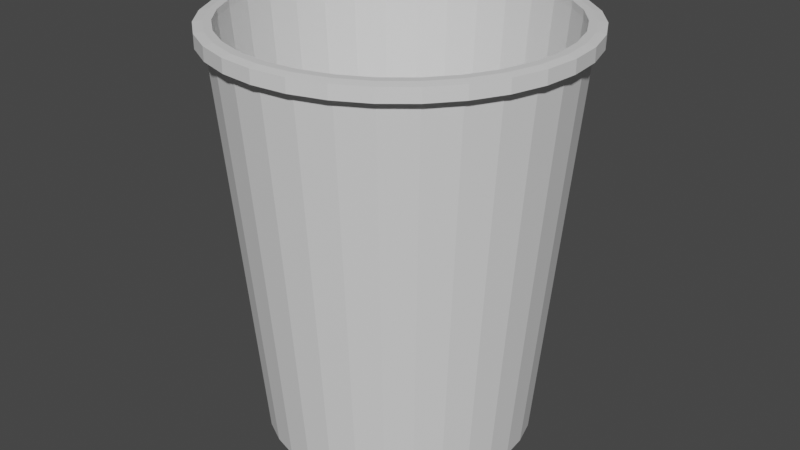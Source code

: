 # Source: Cup.blend  (saved by Blender 2.80.75; exported with 4.5.12 LTS)
import bpy
from mathutils import Matrix  # noqa: F401  (used for matrix-valued properties, if any)

bpy.ops.wm.read_factory_settings(use_empty=True)
scene = bpy.context.scene
scene.name = 'Scene'

# ---- collections
col_collection = bpy.data.collections.new('Collection'); scene.collection.children.link(col_collection)

# ---- materials (node trees are filled in below, after node groups)
mat_cup = bpy.data.materials.new('Cup')
mat_cup.use_transparent_shadow = False
mat_cuppattern = bpy.data.materials.new('CupPattern')
mat_cuppattern.use_transparent_shadow = False

# ---- material node trees
mat_cup.use_nodes = True; mat_cup.node_tree.nodes.clear()
_N = mat_cup.node_tree.nodes; _L = mat_cup.node_tree.links
n0 = _N.new('ShaderNodeOutputMaterial'); n0.name = 'Material Output'; n0.location = (300, 300)
n1 = _N.new('ShaderNodeBsdfPrincipled'); n1.name = 'Principled BSDF'; n1.location = (10, 300)
n1.distribution = 'GGX'
n1.subsurface_method = 'BURLEY'
n1.inputs[3].default_value = 1.45
n1.inputs[27].default_value = (0.0, 0.0, 0.0, 1.0)
n1.inputs[28].default_value = 1.0
_L.new(n1.outputs[0], n0.inputs[0])
n0.is_active_output = True
mat_cuppattern.use_nodes = True; mat_cuppattern.node_tree.nodes.clear()
_N = mat_cuppattern.node_tree.nodes; _L = mat_cuppattern.node_tree.links
n0 = _N.new('ShaderNodeOutputMaterial'); n0.name = 'Material Output'; n0.location = (300, 300)
n1 = _N.new('ShaderNodeBsdfPrincipled'); n1.name = 'Principled BSDF'; n1.location = (10, 300)
n1.distribution = 'GGX'
n1.subsurface_method = 'BURLEY'
n1.inputs[3].default_value = 1.45
n1.inputs[27].default_value = (0.0, 0.0, 0.0, 1.0)
n1.inputs[28].default_value = 1.0
_L.new(n1.outputs[0], n0.inputs[0])
n0.is_active_output = True

# ---- world
world_world = bpy.data.worlds.new('World'); scene.world = world_world
world_world.use_nodes = True; world_world.node_tree.nodes.clear()
_N = world_world.node_tree.nodes; _L = world_world.node_tree.links
n0 = _N.new('ShaderNodeOutputWorld'); n0.name = 'World Output'; n0.location = (300, 300)
n1 = _N.new('ShaderNodeBackground'); n1.name = 'Background'; n1.location = (10, 300)
n1.inputs[0].default_value = (0.05088, 0.05088, 0.05088, 1.0)
_L.new(n1.outputs[0], n0.inputs[0])
n0.is_active_output = True
world_world.color = (0.05088, 0.05088, 0.05088)
world_world.use_sun_shadow = False
world_world.sun_shadow_jitter_overblur = 0.0

# ---- meshes
me_cylinder = bpy.data.meshes.new('Cylinder')
me_cylinder.from_pydata([(1.553e-08, 0.8692, 0.0), (-8.857e-09, 1.1, 2.571), (0.1696, 0.8525, 0.0), (0.2146, 1.079, 2.571), (0.3326, 0.803, 0.0), (0.4209, 1.016, 2.571), (0.4829, 0.7227, 0.0), (0.611, 0.9145, 2.571), (0.6146, 0.6146, 0.0), (0.7777, 0.7777, 2.571), (0.7227, 0.4829, 0.0), (0.9145, 0.611, 2.571), (0.803, 0.3326, 0.0), (1.016, 0.4209, 2.571), (0.8525, 0.1696, 0.0), (1.079, 0.2146, 2.571), (0.8692, 1.029e-07, 0.0), (1.1, 5.388e-08, 2.571), (0.8525, -0.1696, 0.0), (1.079, -0.2146, 2.571), (0.803, -0.3326, 0.0), (1.016, -0.4209, 2.571), (0.7227, -0.4829, 0.0), (0.9145, -0.611, 2.571), (0.6146, -0.6146, 0.0), (0.7777, -0.7777, 2.571), (0.4829, -0.7227, 0.0), (0.611, -0.9145, 2.571), (0.3326, -0.803, 0.0), (0.4209, -1.016, 2.571), (0.1696, -0.8525, 0.0), (0.2146, -1.079, 2.571), (-2.677e-07, -0.8692, 0.0), (-3.672e-07, -1.1, 2.571), (-0.1696, -0.8525, 0.0), (-0.2146, -1.079, 2.571), (-0.3326, -0.803, 0.0), (-0.4209, -1.016, 2.571), (-0.4829, -0.7227, 0.0), (-0.611, -0.9145, 2.571), (-0.6146, -0.6146, 0.0), (-0.7777, -0.7777, 2.571), (-0.7227, -0.4829, 0.0), (-0.9145, -0.611, 2.571), (-0.803, -0.3326, 0.0), (-1.016, -0.4209, 2.571), (-0.8525, -0.1696, 0.0), (-1.079, -0.2146, 2.571), (-0.8692, 8.766e-07, 0.0), (-1.1, 1.033e-06, 2.571), (-0.8525, 0.1696, 0.0), (-1.079, 0.2146, 2.571), (-0.803, 0.3326, 0.0), (-1.016, 0.4209, 2.571), (-0.7227, 0.4829, 0.0), (-0.9145, 0.611, 2.571), (-0.6146, 0.6146, 0.0), (-0.7777, 0.7777, 2.571), (-0.4829, 0.7227, 0.0), (-0.611, 0.9145, 2.571), (-0.3326, 0.803, 0.0), (-0.4209, 1.016, 2.571), (-0.1696, 0.8525, 0.0), (-0.2146, 1.079, 2.571), (0.2048, 1.029, 2.607), (-2.89e-09, 1.05, 2.607), (0.4017, 0.9697, 2.607), (0.5831, 0.8727, 2.607), (0.7422, 0.7422, 2.607), (0.8727, 0.5831, 2.607), (0.9697, 0.4017, 2.607), (1.029, 0.2048, 2.607), (1.05, 6.441e-08, 2.607), (1.029, -0.2048, 2.607), (0.9697, -0.4017, 2.607), (0.8727, -0.5831, 2.607), (0.7422, -0.7422, 2.607), (0.5831, -0.8727, 2.607), (0.4017, -0.9697, 2.607), (0.2048, -1.029, 2.607), (-3.449e-07, -1.05, 2.607), (-0.2048, -1.029, 2.607), (-0.4017, -0.9697, 2.607), (-0.5831, -0.8727, 2.607), (-0.7422, -0.7422, 2.607), (-0.8727, -0.5831, 2.607), (-0.9697, -0.4017, 2.607), (-1.029, -0.2048, 2.607), (-1.05, 9.987e-07, 2.607), (-1.029, 0.2048, 2.607), (-0.9697, 0.4017, 2.607), (-0.8727, 0.5831, 2.607), (-0.7422, 0.7422, 2.607), (-0.5831, 0.8727, 2.607), (-0.4017, 0.9697, 2.607), (-0.2048, 1.029, 2.607), (0.1652, 0.8304, 0.03303), (2.679e-07, 0.8467, 0.03303), (0.324, 0.7823, 0.03303), (0.4704, 0.704, 0.03303), (0.5987, 0.5987, 0.03303), (0.704, 0.4704, 0.03303), (0.7823, 0.324, 0.03303), (0.8304, 0.1652, 0.03303), (0.8467, 1.112e-07, 0.03303), (0.8304, -0.1652, 0.03303), (0.7823, -0.324, 0.03303), (0.704, -0.4704, 0.03303), (0.5987, -0.5987, 0.03303), (0.4704, -0.704, 0.03303), (0.324, -0.7823, 0.03303), (0.1652, -0.8304, 0.03303), (-7.987e-09, -0.8467, 0.03303), (-0.1652, -0.8304, 0.03303), (-0.324, -0.7823, 0.03303), (-0.4704, -0.704, 0.03303), (-0.5987, -0.5987, 0.03303), (-0.704, -0.4704, 0.03303), (-0.7823, -0.324, 0.03303), (-0.8304, -0.1652, 0.03303), (-0.8467, 8.648e-07, 0.03303), (-0.8304, 0.1652, 0.03303), (-0.7823, 0.324, 0.03303), (-0.704, 0.4704, 0.03303), (-0.5987, 0.5987, 0.03303), (-0.4704, 0.704, 0.03303), (-0.324, 0.7823, 0.03303), (-0.1652, 0.8304, 0.03303), (0.2146, 1.079, 2.653), (-8.857e-09, 1.1, 2.653), (0.4209, 1.016, 2.653), (0.611, 0.9145, 2.653), (0.7777, 0.7777, 2.653), (0.9145, 0.611, 2.653), (1.016, 0.4209, 2.653), (1.079, 0.2146, 2.653), (1.1, 5.388e-08, 2.653), (1.079, -0.2146, 2.653), (1.016, -0.4209, 2.653), (0.9145, -0.611, 2.653), (0.7777, -0.7777, 2.653), (0.611, -0.9145, 2.653), (0.4209, -1.016, 2.653), (0.2146, -1.079, 2.653), (-3.672e-07, -1.1, 2.653), (-0.2146, -1.079, 2.653), (-0.4209, -1.016, 2.653), (-0.611, -0.9145, 2.653), (-0.7777, -0.7777, 2.653), (-0.9145, -0.611, 2.653), (-1.016, -0.4209, 2.653), (-1.079, -0.2146, 2.653), (-1.1, 1.033e-06, 2.653), (-1.079, 0.2146, 2.653), (-1.016, 0.4209, 2.653), (-0.9145, 0.611, 2.653), (-0.7777, 0.7777, 2.653), (-0.611, 0.9145, 2.653), (-0.4209, 1.016, 2.653), (-0.2146, 1.079, 2.653), (0.2048, 1.029, 2.653), (-2.89e-09, 1.05, 2.653), (0.4017, 0.9697, 2.653), (0.5831, 0.8727, 2.653), (0.7422, 0.7422, 2.653), (0.8727, 0.5831, 2.653), (0.9697, 0.4017, 2.653), (1.029, 0.2048, 2.653), (1.05, 6.441e-08, 2.653), (1.029, -0.2048, 2.653), (0.9697, -0.4017, 2.653), (0.8727, -0.5831, 2.653), (0.7422, -0.7422, 2.653), (0.5831, -0.8727, 2.653), (0.4017, -0.9697, 2.653), (0.2048, -1.029, 2.653), (-3.449e-07, -1.05, 2.653), (-0.2048, -1.029, 2.653), (-0.4017, -0.9697, 2.653), (-0.5831, -0.8727, 2.653), (-0.7422, -0.7422, 2.653), (-0.8727, -0.5831, 2.653), (-0.9697, -0.4017, 2.653), (-1.029, -0.2048, 2.653), (-1.05, 9.987e-07, 2.653), (-1.029, 0.2048, 2.653), (-0.9697, 0.4017, 2.653), (-0.8727, 0.5831, 2.653), (-0.7422, 0.7422, 2.653), (-0.5831, 0.8727, 2.653), (-0.4017, 0.9697, 2.653), (-0.2048, 1.029, 2.653), (0.2255, 1.134, 2.559), (-1.222e-08, 1.156, 2.559), (0.4424, 1.068, 2.559), (0.6422, 0.9611, 2.559), (0.8174, 0.8174, 2.559), (0.9611, 0.6422, 2.559), (1.068, 0.4424, 2.559), (1.134, 0.2255, 2.559), (1.156, 4.275e-08, 2.559), (1.134, -0.2255, 2.559), (1.068, -0.4424, 2.559), (0.9611, -0.6422, 2.559), (0.8174, -0.8174, 2.559), (0.6422, -0.9611, 2.559), (0.4424, -1.068, 2.559), (0.2255, -1.134, 2.559), (-3.889e-07, -1.156, 2.559), (-0.2255, -1.134, 2.559), (-0.4424, -1.068, 2.559), (-0.6422, -0.9611, 2.559), (-0.8174, -0.8174, 2.559), (-0.9612, -0.6422, 2.559), (-1.068, -0.4424, 2.559), (-1.134, -0.2255, 2.559), (-1.156, 1.072e-06, 2.559), (-1.134, 0.2255, 2.559), (-1.068, 0.4424, 2.559), (-0.9611, 0.6422, 2.559), (-0.8174, 0.8174, 2.559), (-0.6422, 0.9612, 2.559), (-0.4424, 1.068, 2.559), (-0.2255, 1.134, 2.559), (0.4424, -1.068, 2.644), (0.9611, 0.6422, 2.644), (-0.2255, 1.134, 2.644), (-1.068, -0.4424, 2.644), (0.6422, -0.9611, 2.644), (0.8174, 0.8174, 2.644), (-0.4424, 1.068, 2.644), (-0.9612, -0.6422, 2.644), (0.8174, -0.8174, 2.644), (0.6422, 0.9611, 2.644), (-0.6422, 0.9612, 2.644), (-0.8174, -0.8174, 2.644), (0.9611, -0.6422, 2.644), (1.068, -0.4424, 2.644), (0.4424, 1.068, 2.644), (0.2255, 1.134, 2.644), (-0.8174, 0.8174, 2.644), (-0.9611, 0.6422, 2.644), (-0.6422, -0.9611, 2.644), (-0.4424, -1.068, 2.644), (-1.222e-08, 1.156, 2.644), (1.068, 0.4424, 2.644), (1.134, 0.2255, 2.644), (1.156, 4.275e-08, 2.644), (1.134, -0.2255, 2.644), (0.2255, -1.134, 2.644), (-3.889e-07, -1.156, 2.644), (-0.2255, -1.134, 2.644), (-1.134, -0.2255, 2.644), (-1.156, 1.072e-06, 2.644), (-1.134, 0.2255, 2.644), (-1.068, 0.4424, 2.644)], [], [(0, 1, 3, 2), (2, 3, 5, 4), (4, 5, 7, 6), (6, 7, 9, 8), (8, 9, 11, 10), (10, 11, 13, 12), (12, 13, 15, 14), (14, 15, 17, 16), (16, 17, 19, 18), (18, 19, 21, 20), (20, 21, 23, 22), (22, 23, 25, 24), (24, 25, 27, 26), (26, 27, 29, 28), (28, 29, 31, 30), (30, 31, 33, 32), (32, 33, 35, 34), (34, 35, 37, 36), (36, 37, 39, 38), (38, 39, 41, 40), (40, 41, 43, 42), (42, 43, 45, 44), (44, 45, 47, 46), (46, 47, 49, 48), (48, 49, 51, 50), (50, 51, 53, 52), (52, 53, 55, 54), (54, 55, 57, 56), (56, 57, 59, 58), (58, 59, 61, 60), (156, 157, 234, 240), (60, 61, 63, 62), (62, 63, 1, 0), (0, 2, 4, 6, 8, 10, 12, 14, 16, 18, 20, 22, 24, 26, 28, 30, 32, 34, 36, 38, 40, 42, 44, 46, 48, 50, 52, 54, 56, 58, 60, 62), (66, 64, 96, 98), (47, 45, 214, 215), (89, 90, 186, 185), (128, 130, 238, 239), (88, 89, 185, 184), (155, 156, 240, 241), (87, 88, 184, 183), (29, 27, 205, 206), (129, 128, 239, 244), (86, 87, 183, 182), (154, 155, 241, 255), (85, 86, 182, 181), (11, 9, 196, 197), (84, 85, 181, 180), (63, 61, 222, 223), (153, 154, 255, 254), (83, 84, 180, 179), (45, 43, 213, 214), (82, 83, 179, 178), (152, 153, 254, 253), (81, 82, 178, 177), (27, 25, 204, 205), (151, 152, 253, 252), (80, 81, 177, 176), (9, 7, 195, 196), (79, 80, 176, 175), (61, 59, 221, 222), (78, 79, 175, 174), (150, 151, 252, 227), (43, 41, 212, 213), (77, 78, 174, 173), (149, 150, 227, 231), (96, 97, 127, 126, 125, 124, 123, 122, 121, 120, 119, 118, 117, 116, 115, 114, 113, 112, 111, 110, 109, 108, 107, 106, 105, 104, 103, 102, 101, 100, 99, 98), (93, 92, 124, 125), (80, 79, 111, 112), (67, 66, 98, 99), (94, 93, 125, 126), (81, 80, 112, 113), (68, 67, 99, 100), (95, 94, 126, 127), (82, 81, 113, 114), (69, 68, 100, 101), (65, 95, 127, 97), (83, 82, 114, 115), (70, 69, 101, 102), (84, 83, 115, 116), (71, 70, 102, 103), (85, 84, 116, 117), (72, 71, 103, 104), (86, 85, 117, 118), (73, 72, 104, 105), (87, 86, 118, 119), (74, 73, 105, 106), (88, 87, 119, 120), (75, 74, 106, 107), (89, 88, 120, 121), (76, 75, 107, 108), (90, 89, 121, 122), (77, 76, 108, 109), (91, 90, 122, 123), (78, 77, 109, 110), (64, 65, 97, 96), (92, 91, 123, 124), (79, 78, 110, 111), (134, 133, 165, 166), (143, 142, 174, 175), (152, 151, 183, 184), (130, 128, 160, 162), (139, 138, 170, 171), (148, 147, 179, 180), (157, 156, 188, 189), (135, 134, 166, 167), (144, 143, 175, 176), (153, 152, 184, 185), (131, 130, 162, 163), (140, 139, 171, 172), (149, 148, 180, 181), (158, 157, 189, 190), (136, 135, 167, 168), (145, 144, 176, 177), (154, 153, 185, 186), (132, 131, 163, 164), (141, 140, 172, 173), (150, 149, 181, 182), (159, 158, 190, 191), (137, 136, 168, 169), (146, 145, 177, 178), (155, 154, 186, 187), (133, 132, 164, 165), (142, 141, 173, 174), (151, 150, 182, 183), (128, 129, 161, 160), (129, 159, 191, 161), (138, 137, 169, 170), (147, 146, 178, 179), (156, 155, 187, 188), (90, 91, 187, 186), (65, 64, 160, 161), (25, 23, 203, 204), (91, 92, 188, 187), (64, 66, 162, 160), (148, 149, 231, 235), (92, 93, 189, 188), (66, 67, 163, 162), (7, 5, 194, 195), (93, 94, 190, 189), (67, 68, 164, 163), (59, 57, 220, 221), (94, 95, 191, 190), (68, 69, 165, 164), (147, 148, 235, 242), (95, 65, 161, 191), (69, 70, 166, 165), (41, 39, 211, 212), (70, 71, 167, 166), (146, 147, 242, 243), (71, 72, 168, 167), (23, 21, 202, 203), (72, 73, 169, 168), (145, 146, 243, 251), (73, 74, 170, 169), (5, 3, 192, 194), (57, 55, 219, 220), (74, 75, 171, 170), (144, 145, 251, 250), (75, 76, 172, 171), (39, 37, 210, 211), (76, 77, 173, 172), (198, 197, 225, 245), (193, 223, 226, 244), (215, 214, 227, 252), (206, 205, 228, 224), (197, 196, 229, 225), (223, 222, 230, 226), (214, 213, 231, 227), (205, 204, 232, 228), (196, 195, 233, 229), (222, 221, 234, 230), (213, 212, 235, 231), (204, 203, 236, 232), (195, 194, 238, 233), (221, 220, 240, 234), (212, 211, 242, 235), (203, 202, 237, 236), (194, 192, 239, 238), (220, 219, 241, 240), (211, 210, 243, 242), (207, 206, 224, 249), (216, 215, 252, 253), (199, 198, 245, 246), (208, 207, 249, 250), (217, 216, 253, 254), (200, 199, 246, 247), (209, 208, 250, 251), (218, 217, 254, 255), (201, 200, 247, 248), (210, 209, 251, 243), (192, 193, 244, 239), (219, 218, 255, 241), (202, 201, 248, 237), (1, 63, 223, 193), (130, 131, 233, 238), (13, 11, 197, 198), (157, 158, 230, 234), (131, 132, 229, 233), (31, 29, 206, 207), (158, 159, 226, 230), (132, 133, 225, 229), (49, 47, 215, 216), (159, 129, 244, 226), (133, 134, 245, 225), (15, 13, 198, 199), (134, 135, 246, 245), (33, 31, 207, 208), (135, 136, 247, 246), (51, 49, 216, 217), (136, 137, 248, 247), (17, 15, 199, 200), (137, 138, 237, 248), (35, 33, 208, 209), (138, 139, 236, 237), (53, 51, 217, 218), (139, 140, 232, 236), (19, 17, 200, 201), (140, 141, 228, 232), (37, 35, 209, 210), (3, 1, 193, 192), (141, 142, 224, 228), (55, 53, 218, 219), (142, 143, 249, 224), (21, 19, 201, 202), (143, 144, 250, 249)])
me_cylinder.polygons.foreach_set('material_index', [1, 1, 1, 1, 1, 1, 1, 1, 1, 1, 1, 1, 1, 1, 1, 1, 1, 1, 1, 1, 1, 1, 1, 1, 1, 1, 1, 1, 1, 1, 0, 1, 1, 0, 0, 0, 0, 0, 0, 0, 0, 0, 0, 0, 0, 0, 0, 0, 0, 0, 0, 0, 0, 0, 0, 0, 0, 0, 0, 0, 0, 0, 0, 0, 0, 0, 0, 0, 0, 0, 0, 0, 0, 0, 0, 0, 0, 0, 0, 0, 0, 0, 0, 0, 0, 0, 0, 0, 0, 0, 0, 0, 0, 0, 0, 0, 0, 0, 0, 0, 0, 0, 0, 0, 0, 0, 0, 0, 0, 0, 0, 0, 0, 0, 0, 0, 0, 0, 0, 0, 0, 0, 0, 0, 0, 0, 0, 0, 0, 0, 0, 0, 0, 0, 0, 0, 0, 0, 0, 0, 0, 0, 0, 0, 0, 0, 0, 0, 0, 0, 0, 0, 0, 0, 0, 0, 0, 0, 0, 0, 0, 0, 0, 0, 0, 0, 0, 0, 0, 0, 0, 0, 0, 0, 0, 0, 0, 0, 0, 0, 0, 0, 0, 0, 0, 0, 0, 0, 0, 0, 0, 0, 0, 0, 0, 0, 0, 0, 0, 0, 0, 0, 0, 0, 0, 0, 0, 0, 0, 0, 0, 0, 0, 0, 0, 0, 0, 0, 0, 0, 0, 0, 0, 0, 0, 0])
_uv = me_cylinder.uv_layers.new(name='UVMap')
_uv.uv.foreach_set('vector', [1.0, 0.5, 1.0, 1.0, 0.9688, 1.0, 0.9688, 0.5, 0.9688, 0.5, 0.9688, 1.0, 0.9375, 1.0, 0.9375, 0.5, 0.9375, 0.5, 0.9375, 1.0, 0.9062, 1.0, 0.9062, 0.5, 0.9062, 0.5, 0.9062, 1.0, 0.875, 1.0, 0.875, 0.5, 0.875, 0.5, 0.875, 1.0, 0.8438, 1.0, 0.8438, 0.5, 0.8438, 0.5, 0.8438, 1.0, 0.8125, 1.0, 0.8125, 0.5, 0.8125, 0.5, 0.8125, 1.0, 0.7812, 1.0, 0.7812, 0.5, 0.7812, 0.5, 0.7812, 1.0, 0.75, 1.0, 0.75, 0.5, 0.75, 0.5, 0.75, 1.0, 0.7188, 1.0, 0.7188, 0.5, 0.7188, 0.5, 0.7188, 1.0, 0.6875, 1.0, 0.6875, 0.5, 0.6875, 0.5, 0.6875, 1.0, 0.6562, 1.0, 0.6562, 0.5, 0.6562, 0.5, 0.6562, 1.0, 0.625, 1.0, 0.625, 0.5, 0.625, 0.5, 0.625, 1.0, 0.5938, 1.0, 0.5938, 0.5, 0.5938, 0.5, 0.5938, 1.0, 0.5625, 1.0, 0.5625, 0.5, 0.5625, 0.5, 0.5625, 1.0, 0.5312, 1.0, 0.5312, 0.5, 0.5312, 0.5, 0.5312, 1.0, 0.5, 1.0, 0.5, 0.5, 0.5, 0.5, 0.5, 1.0, 0.4688, 1.0, 0.4688, 0.5, 0.4688, 0.5, 0.4688, 1.0, 0.4375, 1.0, 0.4375, 0.5, 0.4375, 0.5, 0.4375, 1.0, 0.4062, 1.0, 0.4062, 0.5, 0.4062, 0.5, 0.4062, 1.0, 0.375, 1.0, 0.375, 0.5, 0.375, 0.5, 0.375, 1.0, 0.3438, 1.0, 0.3438, 0.5, 0.3438, 0.5, 0.3438, 1.0, 0.3125, 1.0, 0.3125, 0.5, 0.3125, 0.5, 0.3125, 1.0, 0.2812, 1.0, 0.2812, 0.5, 0.2812, 0.5, 0.2812, 1.0, 0.25, 1.0, 0.25, 0.5, 0.25, 0.5, 0.25, 1.0, 0.2188, 1.0, 0.2188, 0.5, 0.2188, 0.5, 0.2188, 1.0, 0.1875, 1.0, 0.1875, 0.5, 0.1875, 0.5, 0.1875, 1.0, 0.1562, 1.0, 0.1562, 0.5, 0.1562, 0.5, 0.1562, 1.0, 0.125, 1.0, 0.125, 0.5, 0.125, 0.5, 0.125, 1.0, 0.09375, 1.0, 0.09375, 0.5, 0.09375, 0.5, 0.09375, 1.0, 0.0625, 1.0, 0.0625, 0.5, 0.125, 1.0, 0.09375, 1.0, 0.09375, 1.0, 0.125, 1.0, 0.0625, 0.5, 0.0625, 1.0, 0.03125, 1.0, 0.03125, 0.5, 0.03125, 0.5, 0.03125, 1.0, 0.0, 1.0, 0.0, 0.5, 0.75, 0.49, 0.7968, 0.4854, 0.8418, 0.4717, 0.8833, 0.4496, 0.9197, 0.4197, 0.9496, 0.3833, 0.9717, 0.3418, 0.9854, 0.2968, 0.99, 0.25, 0.9854, 0.2032, 0.9717, 0.1582, 0.9496, 0.1167, 0.9197, 0.08029, 0.8833, 0.05045, 0.8418, 0.02827, 0.7968, 0.01461, 0.75, 0.01, 0.7032, 0.01461, 0.6582, 0.02827, 0.6167, 0.05045, 0.5803, 0.08029, 0.5504, 0.1167, 0.5283, 0.1582, 0.5146, 0.2032, 0.51, 0.25, 0.5146, 0.2968, 0.5283, 0.3418, 0.5504, 0.3833, 0.5803, 0.4197, 0.6167, 0.4496, 0.6582, 0.4717, 0.7032, 0.4854, 0.9375, 1.0, 0.9688, 1.0, 0.9688, 1.0, 0.9375, 1.0, 0.2812, 1.0, 0.3125, 1.0, 0.3125, 1.0, 0.2812, 1.0, 0.2188, 1.0, 0.1875, 1.0, 0.1875, 1.0, 0.2188, 1.0, 0.9688, 1.0, 0.9375, 1.0, 0.9375, 1.0, 0.9688, 1.0, 0.25, 1.0, 0.2188, 1.0, 0.2188, 1.0, 0.25, 1.0, 0.1562, 1.0, 0.125, 1.0, 0.125, 1.0, 0.1562, 1.0, 0.2812, 1.0, 0.25, 1.0, 0.25, 1.0, 0.2812, 1.0, 0.5625, 1.0, 0.5938, 1.0, 0.5938, 1.0, 0.5625, 1.0, 1.0, 1.0, 0.9688, 1.0, 0.9688, 1.0, 1.0, 1.0, 0.3125, 1.0, 0.2812, 1.0, 0.2812, 1.0, 0.3125, 1.0, 0.1875, 1.0, 0.1562, 1.0, 0.1562, 1.0, 0.1875, 1.0, 0.3438, 1.0, 0.3125, 1.0, 0.3125, 1.0, 0.3438, 1.0, 0.8438, 1.0, 0.875, 1.0, 0.875, 1.0, 0.8438, 1.0, 0.375, 1.0, 0.3438, 1.0, 0.3438, 1.0, 0.375, 1.0, 0.03125, 1.0, 0.0625, 1.0, 0.0625, 1.0, 0.03125, 1.0, 0.2188, 1.0, 0.1875, 1.0, 0.1875, 1.0, 0.2188, 1.0, 0.4062, 1.0, 0.375, 1.0, 0.375, 1.0, 0.4062, 1.0, 0.3125, 1.0, 0.3438, 1.0, 0.3438, 1.0, 0.3125, 1.0, 0.4375, 1.0, 0.4062, 1.0, 0.4062, 1.0, 0.4375, 1.0, 0.25, 1.0, 0.2188, 1.0, 0.2188, 1.0, 0.25, 1.0, 0.4688, 1.0, 0.4375, 1.0, 0.4375, 1.0, 0.4688, 1.0, 0.5938, 1.0, 0.625, 1.0, 0.625, 1.0, 0.5938, 1.0, 0.2812, 1.0, 0.25, 1.0, 0.25, 1.0, 0.2812, 1.0, 0.5, 1.0, 0.4688, 1.0, 0.4688, 1.0, 0.5, 1.0, 0.875, 1.0, 0.9062, 1.0, 0.9062, 1.0, 0.875, 1.0, 0.5312, 1.0, 0.5, 1.0, 0.5, 1.0, 0.5312, 1.0, 0.0625, 1.0, 0.09375, 1.0, 0.09375, 1.0, 0.0625, 1.0, 0.5625, 1.0, 0.5312, 1.0, 0.5312, 1.0, 0.5625, 1.0, 0.3125, 1.0, 0.2812, 1.0, 0.2812, 1.0, 0.3125, 1.0, 0.3438, 1.0, 0.375, 1.0, 0.375, 1.0, 0.3438, 1.0, 0.5938, 1.0, 0.5625, 1.0, 0.5625, 1.0, 0.5938, 1.0, 0.3438, 1.0, 0.3125, 1.0, 0.3125, 1.0, 0.3438, 1.0, 0.2968, 0.4854, 0.25, 0.49, 0.2032, 0.4854, 0.1582, 0.4717, 0.1167, 0.4496, 0.08029, 0.4197, 0.05045, 0.3833, 0.02827, 0.3418, 0.01461, 0.2968, 0.01, 0.25, 0.01461, 0.2032, 0.02827, 0.1582, 0.05045, 0.1167, 0.08029, 0.08029, 0.1167, 0.05045, 0.1582, 0.02827, 0.2032, 0.01461, 0.25, 0.01, 0.2968, 0.01461, 0.3418, 0.02827, 0.3833, 0.05045, 0.4197, 0.08029, 0.4496, 0.1167, 0.4717, 0.1582, 0.4854, 0.2032, 0.49, 0.25, 0.4854, 0.2968, 0.4717, 0.3418, 0.4496, 0.3833, 0.4197, 0.4197, 0.3833, 0.4496, 0.3418, 0.4717, 0.09375, 1.0, 0.125, 1.0, 0.125, 1.0, 0.09375, 1.0, 0.5, 1.0, 0.5312, 1.0, 0.5312, 1.0, 0.5, 1.0, 0.9062, 1.0, 0.9375, 1.0, 0.9375, 1.0, 0.9062, 1.0, 0.0625, 1.0, 0.09375, 1.0, 0.09375, 1.0, 0.0625, 1.0, 0.4688, 1.0, 0.5, 1.0, 0.5, 1.0, 0.4688, 1.0, 0.875, 1.0, 0.9062, 1.0, 0.9062, 1.0, 0.875, 1.0, 0.03125, 1.0, 0.0625, 1.0, 0.0625, 1.0, 0.03125, 1.0, 0.4375, 1.0, 0.4688, 1.0, 0.4688, 1.0, 0.4375, 1.0, 0.8438, 1.0, 0.875, 1.0, 0.875, 1.0, 0.8438, 1.0, 0.0, 1.0, 0.03125, 1.0, 0.03125, 1.0, 0.0, 1.0, 0.4062, 1.0, 0.4375, 1.0, 0.4375, 1.0, 0.4062, 1.0, 0.8125, 1.0, 0.8438, 1.0, 0.8438, 1.0, 0.8125, 1.0, 0.375, 1.0, 0.4062, 1.0, 0.4062, 1.0, 0.375, 1.0, 0.7812, 1.0, 0.8125, 1.0, 0.8125, 1.0, 0.7812, 1.0, 0.3438, 1.0, 0.375, 1.0, 0.375, 1.0, 0.3438, 1.0, 0.75, 1.0, 0.7812, 1.0, 0.7812, 1.0, 0.75, 1.0, 0.3125, 1.0, 0.3438, 1.0, 0.3438, 1.0, 0.3125, 1.0, 0.7188, 1.0, 0.75, 1.0, 0.75, 1.0, 0.7188, 1.0, 0.2812, 1.0, 0.3125, 1.0, 0.3125, 1.0, 0.2812, 1.0, 0.6875, 1.0, 0.7188, 1.0, 0.7188, 1.0, 0.6875, 1.0, 0.25, 1.0, 0.2812, 1.0, 0.2812, 1.0, 0.25, 1.0, 0.6562, 1.0, 0.6875, 1.0, 0.6875, 1.0, 0.6562, 1.0, 0.2188, 1.0, 0.25, 1.0, 0.25, 1.0, 0.2188, 1.0, 0.625, 1.0, 0.6562, 1.0, 0.6562, 1.0, 0.625, 1.0, 0.1875, 1.0, 0.2188, 1.0, 0.2188, 1.0, 0.1875, 1.0, 0.5938, 1.0, 0.625, 1.0, 0.625, 1.0, 0.5938, 1.0, 0.1562, 1.0, 0.1875, 1.0, 0.1875, 1.0, 0.1562, 1.0, 0.5625, 1.0, 0.5938, 1.0, 0.5938, 1.0, 0.5625, 1.0, 0.9688, 1.0, 1.0, 1.0, 1.0, 1.0, 0.9688, 1.0, 0.125, 1.0, 0.1562, 1.0, 0.1562, 1.0, 0.125, 1.0, 0.5312, 1.0, 0.5625, 1.0, 0.5625, 1.0, 0.5312, 1.0, 0.8125, 1.0, 0.8438, 1.0, 0.8438, 1.0, 0.8125, 1.0, 0.5312, 1.0, 0.5625, 1.0, 0.5625, 1.0, 0.5312, 1.0, 0.25, 1.0, 0.2812, 1.0, 0.2812, 1.0, 0.25, 1.0, 0.9375, 1.0, 0.9688, 1.0, 0.9688, 1.0, 0.9375, 1.0, 0.6562, 1.0, 0.6875, 1.0, 0.6875, 1.0, 0.6562, 1.0, 0.375, 1.0, 0.4062, 1.0, 0.4062, 1.0, 0.375, 1.0, 0.09375, 1.0, 0.125, 1.0, 0.125, 1.0, 0.09375, 1.0, 0.7812, 1.0, 0.8125, 1.0, 0.8125, 1.0, 0.7812, 1.0, 0.5, 1.0, 0.5312, 1.0, 0.5312, 1.0, 0.5, 1.0, 0.2188, 1.0, 0.25, 1.0, 0.25, 1.0, 0.2188, 1.0, 0.9062, 1.0, 0.9375, 1.0, 0.9375, 1.0, 0.9062, 1.0, 0.625, 1.0, 0.6562, 1.0, 0.6562, 1.0, 0.625, 1.0, 0.3438, 1.0, 0.375, 1.0, 0.375, 1.0, 0.3438, 1.0, 0.0625, 1.0, 0.09375, 1.0, 0.09375, 1.0, 0.0625, 1.0, 0.75, 1.0, 0.7812, 1.0, 0.7812, 1.0, 0.75, 1.0, 0.4688, 1.0, 0.5, 1.0, 0.5, 1.0, 0.4688, 1.0, 0.1875, 1.0, 0.2188, 1.0, 0.2188, 1.0, 0.1875, 1.0, 0.875, 1.0, 0.9062, 1.0, 0.9062, 1.0, 0.875, 1.0, 0.5938, 1.0, 0.625, 1.0, 0.625, 1.0, 0.5938, 1.0, 0.3125, 1.0, 0.3438, 1.0, 0.3438, 1.0, 0.3125, 1.0, 0.03125, 1.0, 0.0625, 1.0, 0.0625, 1.0, 0.03125, 1.0, 0.7188, 1.0, 0.75, 1.0, 0.75, 1.0, 0.7188, 1.0, 0.4375, 1.0, 0.4688, 1.0, 0.4688, 1.0, 0.4375, 1.0, 0.1562, 1.0, 0.1875, 1.0, 0.1875, 1.0, 0.1562, 1.0, 0.8438, 1.0, 0.875, 1.0, 0.875, 1.0, 0.8438, 1.0, 0.5625, 1.0, 0.5938, 1.0, 0.5938, 1.0, 0.5625, 1.0, 0.2812, 1.0, 0.3125, 1.0, 0.3125, 1.0, 0.2812, 1.0, 0.9688, 1.0, 1.0, 1.0, 1.0, 1.0, 0.9688, 1.0, 0.0, 1.0, 0.03125, 1.0, 0.03125, 1.0, 0.0, 1.0, 0.6875, 1.0, 0.7188, 1.0, 0.7188, 1.0, 0.6875, 1.0, 0.4062, 1.0, 0.4375, 1.0, 0.4375, 1.0, 0.4062, 1.0, 0.125, 1.0, 0.1562, 1.0, 0.1562, 1.0, 0.125, 1.0, 0.1875, 1.0, 0.1562, 1.0, 0.1562, 1.0, 0.1875, 1.0, 1.0, 1.0, 0.9688, 1.0, 0.9688, 1.0, 1.0, 1.0, 0.625, 1.0, 0.6562, 1.0, 0.6562, 1.0, 0.625, 1.0, 0.1562, 1.0, 0.125, 1.0, 0.125, 1.0, 0.1562, 1.0, 0.9688, 1.0, 0.9375, 1.0, 0.9375, 1.0, 0.9688, 1.0, 0.375, 1.0, 0.3438, 1.0, 0.3438, 1.0, 0.375, 1.0, 0.125, 1.0, 0.09375, 1.0, 0.09375, 1.0, 0.125, 1.0, 0.9375, 1.0, 0.9062, 1.0, 0.9062, 1.0, 0.9375, 1.0, 0.9062, 1.0, 0.9375, 1.0, 0.9375, 1.0, 0.9062, 1.0, 0.09375, 1.0, 0.0625, 1.0, 0.0625, 1.0, 0.09375, 1.0, 0.9062, 1.0, 0.875, 1.0, 0.875, 1.0, 0.9062, 1.0, 0.09375, 1.0, 0.125, 1.0, 0.125, 1.0, 0.09375, 1.0, 0.0625, 1.0, 0.03125, 1.0, 0.03125, 1.0, 0.0625, 1.0, 0.875, 1.0, 0.8438, 1.0, 0.8438, 1.0, 0.875, 1.0, 0.4062, 1.0, 0.375, 1.0, 0.375, 1.0, 0.4062, 1.0, 0.03125, 1.0, 0.0, 1.0, 0.0, 1.0, 0.03125, 1.0, 0.8438, 1.0, 0.8125, 1.0, 0.8125, 1.0, 0.8438, 1.0, 0.375, 1.0, 0.4062, 1.0, 0.4062, 1.0, 0.375, 1.0, 0.8125, 1.0, 0.7812, 1.0, 0.7812, 1.0, 0.8125, 1.0, 0.4375, 1.0, 0.4062, 1.0, 0.4062, 1.0, 0.4375, 1.0, 0.7812, 1.0, 0.75, 1.0, 0.75, 1.0, 0.7812, 1.0, 0.6562, 1.0, 0.6875, 1.0, 0.6875, 1.0, 0.6562, 1.0, 0.75, 1.0, 0.7188, 1.0, 0.7188, 1.0, 0.75, 1.0, 0.4688, 1.0, 0.4375, 1.0, 0.4375, 1.0, 0.4688, 1.0, 0.7188, 1.0, 0.6875, 1.0, 0.6875, 1.0, 0.7188, 1.0, 0.9375, 1.0, 0.9688, 1.0, 0.9688, 1.0, 0.9375, 1.0, 0.125, 1.0, 0.1562, 1.0, 0.1562, 1.0, 0.125, 1.0, 0.6875, 1.0, 0.6562, 1.0, 0.6562, 1.0, 0.6875, 1.0, 0.5, 1.0, 0.4688, 1.0, 0.4688, 1.0, 0.5, 1.0, 0.6562, 1.0, 0.625, 1.0, 0.625, 1.0, 0.6562, 1.0, 0.4062, 1.0, 0.4375, 1.0, 0.4375, 1.0, 0.4062, 1.0, 0.625, 1.0, 0.5938, 1.0, 0.5938, 1.0, 0.625, 1.0, 0.8125, 1.0, 0.8438, 1.0, 0.8438, 1.0, 0.8125, 1.0, 0.0, 1.0, 0.03125, 1.0, 0.03125, 1.0, 0.0, 1.0, 0.2812, 1.0, 0.3125, 1.0, 0.3125, 1.0, 0.2812, 1.0, 0.5625, 1.0, 0.5938, 1.0, 0.5938, 1.0, 0.5625, 1.0, 0.8438, 1.0, 0.875, 1.0, 0.875, 1.0, 0.8438, 1.0, 0.03125, 1.0, 0.0625, 1.0, 0.0625, 1.0, 0.03125, 1.0, 0.3125, 1.0, 0.3438, 1.0, 0.3438, 1.0, 0.3125, 1.0, 0.5938, 1.0, 0.625, 1.0, 0.625, 1.0, 0.5938, 1.0, 0.875, 1.0, 0.9062, 1.0, 0.9062, 1.0, 0.875, 1.0, 0.0625, 1.0, 0.09375, 1.0, 0.09375, 1.0, 0.0625, 1.0, 0.3438, 1.0, 0.375, 1.0, 0.375, 1.0, 0.3438, 1.0, 0.625, 1.0, 0.6562, 1.0, 0.6562, 1.0, 0.625, 1.0, 0.9062, 1.0, 0.9375, 1.0, 0.9375, 1.0, 0.9062, 1.0, 0.09375, 1.0, 0.125, 1.0, 0.125, 1.0, 0.09375, 1.0, 0.375, 1.0, 0.4062, 1.0, 0.4062, 1.0, 0.375, 1.0, 0.6562, 1.0, 0.6875, 1.0, 0.6875, 1.0, 0.6562, 1.0, 0.9375, 1.0, 0.9688, 1.0, 0.9688, 1.0, 0.9375, 1.0, 0.125, 1.0, 0.1562, 1.0, 0.1562, 1.0, 0.125, 1.0, 0.4062, 1.0, 0.4375, 1.0, 0.4375, 1.0, 0.4062, 1.0, 0.5312, 1.0, 0.5625, 1.0, 0.5625, 1.0, 0.5312, 1.0, 0.25, 1.0, 0.2812, 1.0, 0.2812, 1.0, 0.25, 1.0, 0.7812, 1.0, 0.8125, 1.0, 0.8125, 1.0, 0.7812, 1.0, 0.5, 1.0, 0.5312, 1.0, 0.5312, 1.0, 0.5, 1.0, 0.2188, 1.0, 0.25, 1.0, 0.25, 1.0, 0.2188, 1.0, 0.75, 1.0, 0.7812, 1.0, 0.7812, 1.0, 0.75, 1.0, 0.4688, 1.0, 0.5, 1.0, 0.5, 1.0, 0.4688, 1.0, 0.1875, 1.0, 0.2188, 1.0, 0.2188, 1.0, 0.1875, 1.0, 0.7188, 1.0, 0.75, 1.0, 0.75, 1.0, 0.7188, 1.0, 0.4375, 1.0, 0.4688, 1.0, 0.4688, 1.0, 0.4375, 1.0, 0.9688, 1.0, 1.0, 1.0, 1.0, 1.0, 0.9688, 1.0, 0.1562, 1.0, 0.1875, 1.0, 0.1875, 1.0, 0.1562, 1.0, 0.6875, 1.0, 0.7188, 1.0, 0.7188, 1.0, 0.6875, 1.0, 0.0, 1.0, 0.03125, 1.0, 0.03125, 1.0, 0.0, 1.0, 0.9375, 1.0, 0.9062, 1.0, 0.9062, 1.0, 0.9375, 1.0, 0.8125, 1.0, 0.8438, 1.0, 0.8438, 1.0, 0.8125, 1.0, 0.09375, 1.0, 0.0625, 1.0, 0.0625, 1.0, 0.09375, 1.0, 0.9062, 1.0, 0.875, 1.0, 0.875, 1.0, 0.9062, 1.0, 0.5312, 1.0, 0.5625, 1.0, 0.5625, 1.0, 0.5312, 1.0, 0.0625, 1.0, 0.03125, 1.0, 0.03125, 1.0, 0.0625, 1.0, 0.875, 1.0, 0.8438, 1.0, 0.8438, 1.0, 0.875, 1.0, 0.25, 1.0, 0.2812, 1.0, 0.2812, 1.0, 0.25, 1.0, 0.03125, 1.0, 0.0, 1.0, 0.0, 1.0, 0.03125, 1.0, 0.8438, 1.0, 0.8125, 1.0, 0.8125, 1.0, 0.8438, 1.0, 0.7812, 1.0, 0.8125, 1.0, 0.8125, 1.0, 0.7812, 1.0, 0.8125, 1.0, 0.7812, 1.0, 0.7812, 1.0, 0.8125, 1.0, 0.5, 1.0, 0.5312, 1.0, 0.5312, 1.0, 0.5, 1.0, 0.7812, 1.0, 0.75, 1.0, 0.75, 1.0, 0.7812, 1.0, 0.2188, 1.0, 0.25, 1.0, 0.25, 1.0, 0.2188, 1.0, 0.75, 1.0, 0.7188, 1.0, 0.7188, 1.0, 0.75, 1.0, 0.75, 1.0, 0.7812, 1.0, 0.7812, 1.0, 0.75, 1.0, 0.7188, 1.0, 0.6875, 1.0, 0.6875, 1.0, 0.7188, 1.0, 0.4688, 1.0, 0.5, 1.0, 0.5, 1.0, 0.4688, 1.0, 0.6875, 1.0, 0.6562, 1.0, 0.6562, 1.0, 0.6875, 1.0, 0.1875, 1.0, 0.2188, 1.0, 0.2188, 1.0, 0.1875, 1.0, 0.6562, 1.0, 0.625, 1.0, 0.625, 1.0, 0.6562, 1.0, 0.7188, 1.0, 0.75, 1.0, 0.75, 1.0, 0.7188, 1.0, 0.625, 1.0, 0.5938, 1.0, 0.5938, 1.0, 0.625, 1.0, 0.4375, 1.0, 0.4688, 1.0, 0.4688, 1.0, 0.4375, 1.0, 0.9688, 1.0, 1.0, 1.0, 1.0, 1.0, 0.9688, 1.0, 0.5938, 1.0, 0.5625, 1.0, 0.5625, 1.0, 0.5938, 1.0, 0.1562, 1.0, 0.1875, 1.0, 0.1875, 1.0, 0.1562, 1.0, 0.5625, 1.0, 0.5312, 1.0, 0.5312, 1.0, 0.5625, 1.0, 0.6875, 1.0, 0.7188, 1.0, 0.7188, 1.0, 0.6875, 1.0, 0.5312, 1.0, 0.5, 1.0, 0.5, 1.0, 0.5312, 1.0])
me_cylinder.materials.append(mat_cup)
me_cylinder.materials.append(mat_cuppattern)
me_cylinder.use_remesh_preserve_volume = False
me_cylinder.use_remesh_preserve_attributes = False
me_cylinder.use_mirror_vertex_groups = False
me_cylinder.update()

# ---- objects
ob_cylinder = bpy.data.objects.new('Cylinder', me_cylinder)

# ---- transforms, parenting, visibility, modifiers, constraints
ob_cylinder.location = (0.0, 0.0, 0.0)
ob_cylinder.scale = (1.0, 1.0, 1.0)
ob_cylinder.lineart.crease_threshold = 0.0

# ---- collection membership
col_collection.objects.link(ob_cylinder)

# ---- scene / render settings (as saved in the file)
scene.frame_start = 1; scene.frame_end = 250; scene.frame_set(1)
scene.render.engine = 'BLENDER_EEVEE_NEXT'
scene.cycles.use_denoising = False
scene.cycles.samples = 128
scene.cycles.sampling_pattern = 'TABULATED_SOBOL'
scene.cycles.use_adaptive_sampling = False
scene.cycles.use_light_tree = False
scene.view_settings.view_transform = 'Filmic'
bpy.context.view_layer.update()

# ---- added for rendering (the .blend has no active camera and no usable light): camera, sun
cam_auto = bpy.data.cameras.new('AutoCamera')
cam_auto.lens = 50.0
cam_auto.sensor_width = 36.0
cam_auto.clip_end = 1000.0
ob_auto_camera = bpy.data.objects.new('AutoCamera', cam_auto)
scene.collection.objects.link(ob_auto_camera)
ob_auto_camera.location = (3.89584, -4.67501, 4.44332)
ob_auto_camera.rotation_euler = (1.09748, -7.21219e-08, 0.694738)
scene.camera = ob_auto_camera
light_auto_sun = bpy.data.lights.new('AutoSun', 'SUN')
light_auto_sun.energy = 3.0
light_auto_sun.angle = 0.0523599
ob_auto_sun = bpy.data.objects.new('AutoSun', light_auto_sun)
scene.collection.objects.link(ob_auto_sun)
ob_auto_sun.rotation_euler = (0.872665, 0.174533, 0.523599)
bpy.context.view_layer.update()
